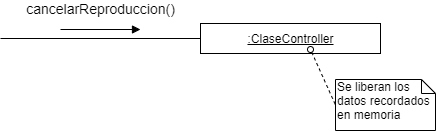

The diagram above was exported from draw.io. Its source (the exported page's mxGraphModel, read from the mxfile embedded in the PNG):
<mxGraphModel dx="998" dy="548" grid="1" gridSize="10" guides="1" tooltips="1" connect="1" arrows="1" fold="1" page="1" pageScale="1" pageWidth="827" pageHeight="1169" math="0" shadow="0">
  <root>
    <mxCell id="0" />
    <mxCell id="1" parent="0" />
    <mxCell id="2" value="" style="endArrow=none;html=1;" edge="1" target="3" parent="1">
      <mxGeometry width="50" height="50" relative="1" as="geometry">
        <mxPoint x="30" y="219" as="sourcePoint" />
        <mxPoint x="550" y="220" as="targetPoint" />
      </mxGeometry>
    </mxCell>
    <mxCell id="3" value="&lt;u&gt;:ClaseController&lt;/u&gt;" style="html=1;" vertex="1" parent="1">
      <mxGeometry x="230" y="204" width="180" height="30" as="geometry" />
    </mxCell>
    <mxCell id="4" value="Se liberan los datos recordados en memoria" style="shape=note;whiteSpace=wrap;html=1;size=14;verticalAlign=top;align=left;spacingTop=-6;" vertex="1" parent="1">
      <mxGeometry x="365" y="260" width="100" height="51" as="geometry" />
    </mxCell>
    <mxCell id="5" value="" style="endArrow=none;dashed=1;html=1;entryX=0;entryY=0.5;entryDx=0;entryDy=0;entryPerimeter=0;exitX=0.5;exitY=1;exitDx=0;exitDy=0;startArrow=oval;startFill=0;" edge="1" target="4" parent="1">
      <mxGeometry width="50" height="50" relative="1" as="geometry">
        <mxPoint x="340" y="230" as="sourcePoint" />
        <mxPoint x="365" y="180" as="targetPoint" />
      </mxGeometry>
    </mxCell>
    <mxCell id="6" value="&lt;span style=&quot;font-family: &amp;#34;helvetica&amp;#34; ; font-size: 14px&quot;&gt;cancelarReproduccion()&lt;br&gt;&lt;/span&gt;" style="html=1;verticalAlign=bottom;endArrow=block;" edge="1" parent="1">
      <mxGeometry y="10" width="80" relative="1" as="geometry">
        <mxPoint x="90" y="210" as="sourcePoint" />
        <mxPoint x="170" y="210" as="targetPoint" />
        <mxPoint as="offset" />
      </mxGeometry>
    </mxCell>
  </root>
</mxGraphModel>